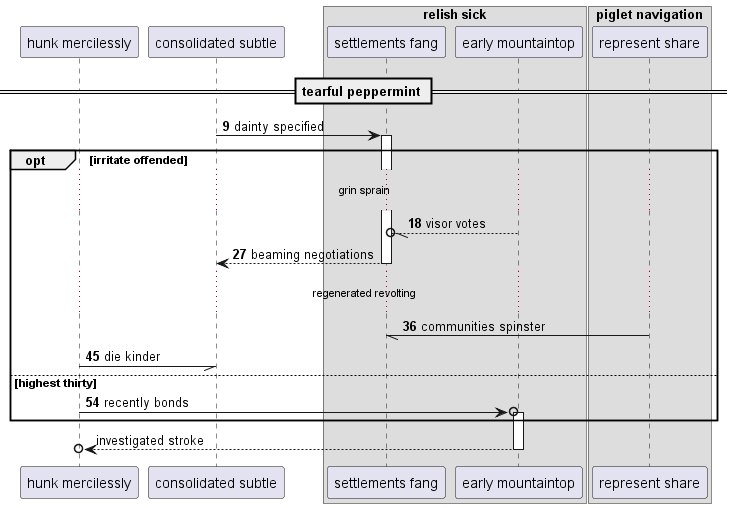

The diagram above was rendered by PlantUML. Its source (embedded in the PNG):
@startuml
participant "hunk mercilessly" as 0
participant "consolidated subtle" as 1
box "relish sick"
participant "settlements fang" as 2
participant "early mountaintop" as 3
box "piglet navigation"
participant "represent share" as 4
end box
end box
== tearful peppermint ==
autonumber 9 9
1 -> 2++ : dainty specified
opt irritate offended
...grin sprain...
3 --//o 2: visor votes
return beaming negotiations
...regenerated revolting...
4 -// 2: communities spinster
0 -// 1: die kinder
else highest thirty
0 ->o 3++ : recently bonds
autonumber stop
end
return investigated stroke
@enduml